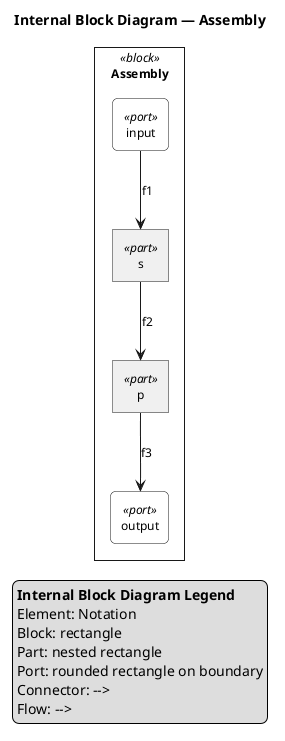

The diagram above was rendered by PlantUML. Its source (embedded in the PNG):
@startuml

skinparam monochrome true
skinparam wrapWidth 400
skinparam defaultFontSize 12
skinparam defaultFontName Helvetica

skinparam rectangle<<block>> {
    RoundCorner 0
    BackgroundColor white
    Padding 0
}
skinparam rectangle<<part>> {
    RoundCorner 0
    BackgroundColor #f0f0f0
}
skinparam rectangle<<port>> {
    RoundCorner 10
    BackgroundColor white
}

top to bottom direction

title Internal Block Diagram — Assembly

hide circle

rectangle "Assembly" as B_5216 <<block>> {
  rectangle "input" as PT0 <<port>>
  rectangle "output" as PT1 <<port>>
  rectangle "s" as P0 <<part>>
  rectangle "p" as P1 <<part>>
}

PT0 --> P0 : f1
P0 --> P1 : f2
P1 --> PT1 : f3

legend right
  <b>Internal Block Diagram Legend</b>
  Element: Notation
  Block: rectangle
  Part: nested rectangle
  Port: rounded rectangle on boundary
  Connector: -->
  Flow: -->
endlegend

@enduml